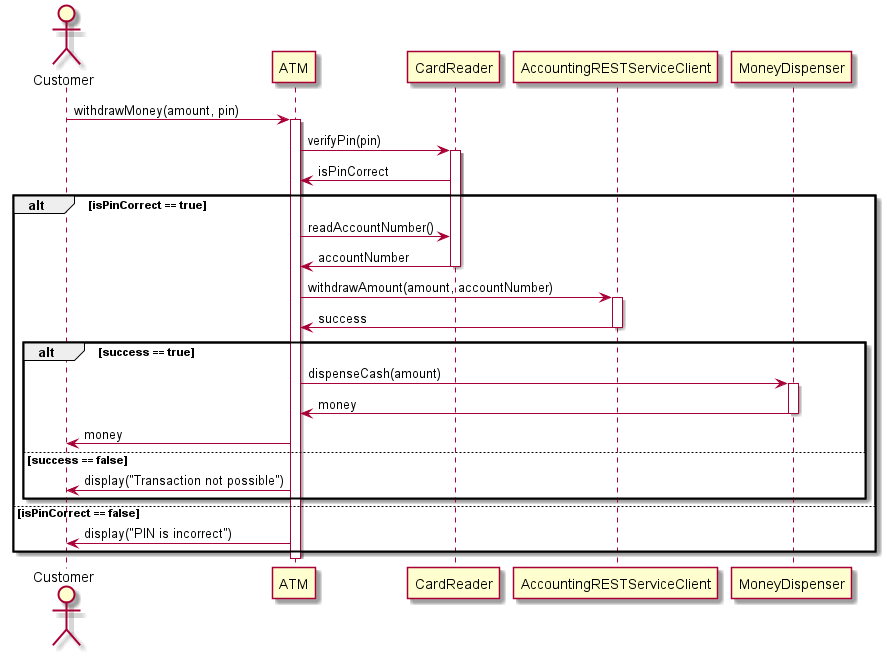

The diagram above was rendered by PlantUML. Its source (embedded in the PNG):
@startuml

Actor Customer

Customer -> ATM : withdrawMoney(amount, pin)
activate ATM


ATM -> CardReader : verifyPin(pin)
activate CardReader

CardReader -> ATM : isPinCorrect

alt isPinCorrect == true

ATM -> CardReader : readAccountNumber()
CardReader -> ATM : accountNumber

deactivate CardReader

ATM -> AccountingRESTServiceClient : withdrawAmount(amount, accountNumber)
activate AccountingRESTServiceClient

AccountingRESTServiceClient -> ATM : success
deactivate AccountingRESTServiceClient

alt success == true

ATM -> MoneyDispenser : dispenseCash(amount)
activate MoneyDispenser

MoneyDispenser -> ATM : money
deactivate MoneyDispenser

ATM -> Customer : money

else success == false

ATM -> Customer : display("Transaction not possible")

end

else isPinCorrect == false

ATM -> Customer : display("PIN is incorrect")

end

deactivate ATM
@enduml